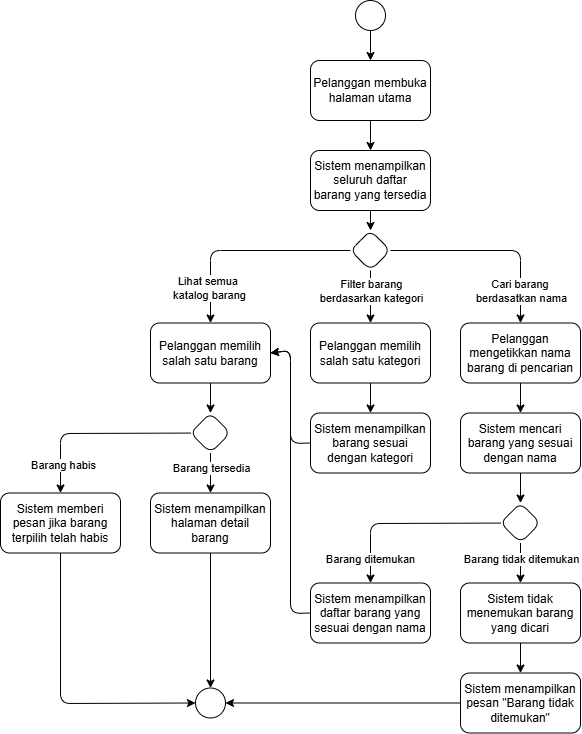

The diagram above was exported from draw.io. Its source (the exported page's mxGraphModel, read from the mxfile embedded in the PNG):
<mxGraphModel dx="1294" dy="867" grid="1" gridSize="10" guides="1" tooltips="1" connect="1" arrows="1" fold="1" page="1" pageScale="1" pageWidth="850" pageHeight="1100" math="0" shadow="0">
  <root>
    <mxCell id="0" />
    <mxCell id="1" parent="0" />
    <mxCell id="4" value="" style="edgeStyle=none;html=1;" edge="1" parent="1" source="2" target="3">
      <mxGeometry relative="1" as="geometry" />
    </mxCell>
    <mxCell id="2" value="" style="ellipse;whiteSpace=wrap;html=1;aspect=fixed;" vertex="1" parent="1">
      <mxGeometry x="495" y="10" width="30" height="30" as="geometry" />
    </mxCell>
    <mxCell id="7" value="" style="edgeStyle=none;html=1;" edge="1" parent="1" source="3" target="6">
      <mxGeometry relative="1" as="geometry" />
    </mxCell>
    <mxCell id="3" value="Pelanggan membuka halaman utama" style="whiteSpace=wrap;html=1;rounded=1;spacingTop=2;spacingLeft=2;spacingBottom=2;spacingRight=2;" vertex="1" parent="1">
      <mxGeometry x="450" y="70" width="120" height="60" as="geometry" />
    </mxCell>
    <mxCell id="9" value="" style="edgeStyle=none;html=1;" edge="1" parent="1" source="12" target="8">
      <mxGeometry relative="1" as="geometry">
        <Array as="points">
          <mxPoint x="350" y="260" />
        </Array>
      </mxGeometry>
    </mxCell>
    <mxCell id="48" value="Lihat semua&amp;nbsp;&lt;div&gt;katalog barang&lt;/div&gt;" style="edgeLabel;html=1;align=center;verticalAlign=middle;resizable=0;points=[];" vertex="1" connectable="0" parent="9">
      <mxGeometry x="0.6726" relative="1" as="geometry">
        <mxPoint x="-2" as="offset" />
      </mxGeometry>
    </mxCell>
    <mxCell id="6" value="Sistem menampilkan seluruh daftar barang yang tersedia" style="whiteSpace=wrap;html=1;rounded=1;spacingTop=2;spacingLeft=2;spacingBottom=2;spacingRight=2;" vertex="1" parent="1">
      <mxGeometry x="450" y="160" width="120" height="60" as="geometry" />
    </mxCell>
    <mxCell id="11" value="" style="edgeStyle=none;html=1;" edge="1" parent="1" source="42" target="10">
      <mxGeometry relative="1" as="geometry" />
    </mxCell>
    <mxCell id="47" value="Barang tersedia" style="edgeLabel;html=1;align=center;verticalAlign=middle;resizable=0;points=[];" vertex="1" connectable="0" parent="11">
      <mxGeometry x="-0.2786" relative="1" as="geometry">
        <mxPoint as="offset" />
      </mxGeometry>
    </mxCell>
    <mxCell id="8" value="Pelanggan memilih salah satu barang" style="whiteSpace=wrap;html=1;rounded=1;spacingTop=2;spacingLeft=2;spacingBottom=2;spacingRight=2;" vertex="1" parent="1">
      <mxGeometry x="290" y="332.5" width="120" height="60" as="geometry" />
    </mxCell>
    <mxCell id="51" style="edgeStyle=none;html=1;entryX=0.5;entryY=0;entryDx=0;entryDy=0;" edge="1" parent="1" source="10" target="49">
      <mxGeometry relative="1" as="geometry" />
    </mxCell>
    <mxCell id="10" value="Sistem menampilkan halaman detail barang" style="whiteSpace=wrap;html=1;rounded=1;spacingTop=2;spacingLeft=2;spacingBottom=2;spacingRight=2;" vertex="1" parent="1">
      <mxGeometry x="290" y="502.5" width="120" height="60" as="geometry" />
    </mxCell>
    <mxCell id="13" value="" style="edgeStyle=none;html=1;" edge="1" parent="1" source="6" target="12">
      <mxGeometry relative="1" as="geometry">
        <mxPoint x="295" y="220" as="sourcePoint" />
        <mxPoint x="295" y="330" as="targetPoint" />
      </mxGeometry>
    </mxCell>
    <mxCell id="16" value="" style="edgeStyle=none;html=1;exitX=1;exitY=0.5;exitDx=0;exitDy=0;" edge="1" parent="1" source="12" target="15">
      <mxGeometry relative="1" as="geometry">
        <Array as="points">
          <mxPoint x="660" y="260" />
        </Array>
      </mxGeometry>
    </mxCell>
    <mxCell id="26" value="Cari barang&amp;nbsp;&lt;div&gt;berdasatkan nama&lt;/div&gt;" style="edgeLabel;html=1;align=center;verticalAlign=middle;resizable=0;points=[];" vertex="1" connectable="0" parent="16">
      <mxGeometry x="-0.0783" relative="1" as="geometry">
        <mxPoint x="37" y="40" as="offset" />
      </mxGeometry>
    </mxCell>
    <mxCell id="29" value="" style="edgeStyle=none;html=1;exitX=0.5;exitY=1;exitDx=0;exitDy=0;" edge="1" parent="1" source="12" target="28">
      <mxGeometry relative="1" as="geometry">
        <Array as="points" />
      </mxGeometry>
    </mxCell>
    <mxCell id="31" value="Filter barang&amp;nbsp;&lt;div&gt;berdasarkan kategori&lt;/div&gt;" style="edgeLabel;html=1;align=center;verticalAlign=middle;resizable=0;points=[];" vertex="1" connectable="0" parent="29">
      <mxGeometry x="0.4051" y="3" relative="1" as="geometry">
        <mxPoint x="-3" y="29" as="offset" />
      </mxGeometry>
    </mxCell>
    <mxCell id="55" value="Filter barang&lt;div&gt;berdasarkan kategori&lt;/div&gt;" style="edgeLabel;html=1;align=center;verticalAlign=middle;resizable=0;points=[];" vertex="1" connectable="0" parent="29">
      <mxGeometry x="-0.3714" relative="1" as="geometry">
        <mxPoint y="3" as="offset" />
      </mxGeometry>
    </mxCell>
    <mxCell id="12" value="" style="rhombus;whiteSpace=wrap;html=1;rounded=1;" vertex="1" parent="1">
      <mxGeometry x="490" y="240" width="40" height="40" as="geometry" />
    </mxCell>
    <mxCell id="19" style="edgeStyle=none;html=1;entryX=0.5;entryY=0;entryDx=0;entryDy=0;" edge="1" parent="1" source="15" target="17">
      <mxGeometry relative="1" as="geometry" />
    </mxCell>
    <mxCell id="15" value="Pelanggan mengetikkan nama barang di pencarian" style="whiteSpace=wrap;html=1;rounded=1;spacingTop=2;spacingLeft=2;spacingBottom=2;spacingRight=2;" vertex="1" parent="1">
      <mxGeometry x="600" y="332.5" width="120" height="60" as="geometry" />
    </mxCell>
    <mxCell id="23" value="" style="edgeStyle=none;html=1;" edge="1" parent="1" source="34" target="22">
      <mxGeometry relative="1" as="geometry">
        <Array as="points">
          <mxPoint x="510" y="533" />
        </Array>
      </mxGeometry>
    </mxCell>
    <mxCell id="36" value="Barang ditemukan" style="edgeLabel;html=1;align=center;verticalAlign=middle;resizable=0;points=[];" vertex="1" connectable="0" parent="23">
      <mxGeometry x="-0.4571" relative="1" as="geometry">
        <mxPoint x="-79" y="36" as="offset" />
      </mxGeometry>
    </mxCell>
    <mxCell id="17" value="Sistem mencari barang yang sesuai dengan nama" style="whiteSpace=wrap;html=1;rounded=1;spacingTop=2;spacingLeft=2;spacingBottom=2;spacingRight=2;" vertex="1" parent="1">
      <mxGeometry x="600" y="422.5" width="120" height="60" as="geometry" />
    </mxCell>
    <mxCell id="25" style="edgeStyle=none;html=1;entryX=1;entryY=0.5;entryDx=0;entryDy=0;exitX=0;exitY=0.5;exitDx=0;exitDy=0;" edge="1" parent="1" source="22" target="8">
      <mxGeometry relative="1" as="geometry">
        <Array as="points">
          <mxPoint x="430" y="623" />
          <mxPoint x="430" y="360" />
        </Array>
      </mxGeometry>
    </mxCell>
    <mxCell id="22" value="Sistem menampilkan daftar barang yang sesuai dengan nama" style="whiteSpace=wrap;html=1;rounded=1;spacingTop=2;spacingLeft=2;spacingBottom=2;spacingRight=2;" vertex="1" parent="1">
      <mxGeometry x="450" y="592.5" width="120" height="60" as="geometry" />
    </mxCell>
    <mxCell id="33" value="" style="edgeStyle=none;html=1;" edge="1" parent="1" source="28" target="32">
      <mxGeometry relative="1" as="geometry" />
    </mxCell>
    <mxCell id="28" value="Pelanggan memilih salah satu kategori" style="whiteSpace=wrap;html=1;rounded=1;spacingTop=2;spacingLeft=2;spacingBottom=2;spacingRight=2;" vertex="1" parent="1">
      <mxGeometry x="450" y="332.5" width="120" height="60" as="geometry" />
    </mxCell>
    <mxCell id="56" style="edgeStyle=none;html=1;entryX=1;entryY=0.5;entryDx=0;entryDy=0;exitX=0;exitY=0.5;exitDx=0;exitDy=0;" edge="1" parent="1" source="32" target="8">
      <mxGeometry relative="1" as="geometry">
        <Array as="points">
          <mxPoint x="430" y="453" />
          <mxPoint x="430" y="360" />
        </Array>
      </mxGeometry>
    </mxCell>
    <mxCell id="32" value="Sistem menampilkan barang sesuai dengan kategori" style="whiteSpace=wrap;html=1;rounded=1;spacingTop=2;spacingLeft=2;spacingBottom=2;spacingRight=2;" vertex="1" parent="1">
      <mxGeometry x="450" y="422.5" width="120" height="60" as="geometry" />
    </mxCell>
    <mxCell id="35" value="" style="edgeStyle=none;html=1;" edge="1" parent="1" source="17" target="34">
      <mxGeometry relative="1" as="geometry">
        <mxPoint x="510" y="480" as="sourcePoint" />
        <mxPoint x="510" y="580" as="targetPoint" />
      </mxGeometry>
    </mxCell>
    <mxCell id="58" style="edgeStyle=none;html=1;entryX=0.5;entryY=0;entryDx=0;entryDy=0;" edge="1" parent="1" source="34" target="37">
      <mxGeometry relative="1" as="geometry">
        <Array as="points" />
      </mxGeometry>
    </mxCell>
    <mxCell id="59" value="Barang tidak ditemukan" style="edgeLabel;html=1;align=center;verticalAlign=middle;resizable=0;points=[];" vertex="1" connectable="0" parent="58">
      <mxGeometry x="0.7239" y="-1" relative="1" as="geometry">
        <mxPoint x="1" y="-18" as="offset" />
      </mxGeometry>
    </mxCell>
    <mxCell id="34" value="" style="rhombus;whiteSpace=wrap;html=1;rounded=1;" vertex="1" parent="1">
      <mxGeometry x="640" y="512.5" width="40" height="40" as="geometry" />
    </mxCell>
    <mxCell id="41" value="" style="edgeStyle=none;html=1;" edge="1" parent="1" source="37" target="40">
      <mxGeometry relative="1" as="geometry" />
    </mxCell>
    <mxCell id="37" value="Sistem tidak menemukan barang yang dicari" style="whiteSpace=wrap;html=1;rounded=1;spacingTop=2;spacingLeft=2;spacingBottom=2;spacingRight=2;" vertex="1" parent="1">
      <mxGeometry x="600" y="592.5" width="120" height="60" as="geometry" />
    </mxCell>
    <mxCell id="52" style="edgeStyle=none;html=1;entryX=1;entryY=0.5;entryDx=0;entryDy=0;" edge="1" parent="1" source="40" target="49">
      <mxGeometry relative="1" as="geometry" />
    </mxCell>
    <mxCell id="40" value="Sistem menampilkan pesan &quot;Barang tidak ditemukan&quot;" style="whiteSpace=wrap;html=1;rounded=1;spacingTop=2;spacingLeft=2;spacingBottom=2;spacingRight=2;" vertex="1" parent="1">
      <mxGeometry x="600" y="682.5" width="120" height="60" as="geometry" />
    </mxCell>
    <mxCell id="43" value="" style="edgeStyle=none;html=1;" edge="1" parent="1" source="8" target="42">
      <mxGeometry relative="1" as="geometry">
        <mxPoint x="295" y="390" as="sourcePoint" />
        <mxPoint x="295" y="510" as="targetPoint" />
      </mxGeometry>
    </mxCell>
    <mxCell id="45" style="edgeStyle=none;html=1;entryX=0.5;entryY=0;entryDx=0;entryDy=0;" edge="1" parent="1" source="42" target="44">
      <mxGeometry relative="1" as="geometry">
        <Array as="points">
          <mxPoint x="200" y="443" />
        </Array>
      </mxGeometry>
    </mxCell>
    <mxCell id="46" value="Barang habis" style="edgeLabel;html=1;align=center;verticalAlign=middle;resizable=0;points=[];" vertex="1" connectable="0" parent="45">
      <mxGeometry x="-0.4324" relative="1" as="geometry">
        <mxPoint x="-73" y="32" as="offset" />
      </mxGeometry>
    </mxCell>
    <mxCell id="42" value="" style="rhombus;whiteSpace=wrap;html=1;rounded=1;" vertex="1" parent="1">
      <mxGeometry x="330" y="422.5" width="40" height="40" as="geometry" />
    </mxCell>
    <mxCell id="53" style="edgeStyle=none;html=1;entryX=0;entryY=0.5;entryDx=0;entryDy=0;" edge="1" parent="1" source="44" target="49">
      <mxGeometry relative="1" as="geometry">
        <Array as="points">
          <mxPoint x="200" y="713" />
        </Array>
      </mxGeometry>
    </mxCell>
    <mxCell id="44" value="Sistem memberi pesan jika barang terpilih telah habis" style="whiteSpace=wrap;html=1;rounded=1;spacingTop=2;spacingLeft=2;spacingBottom=2;spacingRight=2;" vertex="1" parent="1">
      <mxGeometry x="140" y="502.5" width="120" height="60" as="geometry" />
    </mxCell>
    <mxCell id="49" value="" style="ellipse;whiteSpace=wrap;html=1;aspect=fixed;" vertex="1" parent="1">
      <mxGeometry x="335" y="697.5" width="30" height="30" as="geometry" />
    </mxCell>
  </root>
</mxGraphModel>